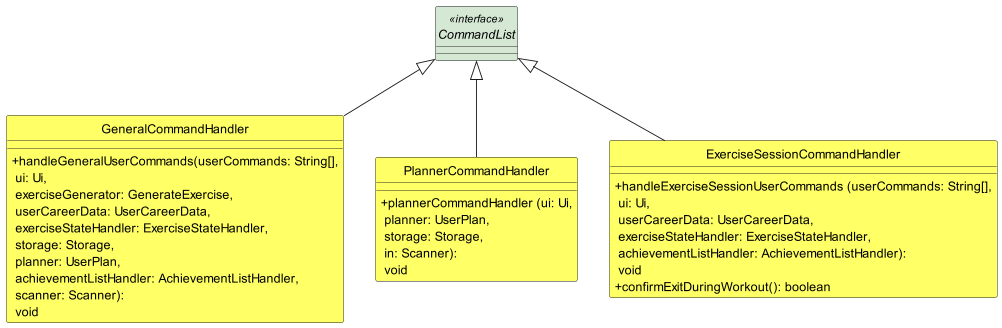

The diagram above was rendered by PlantUML. Its source (embedded in the PNG):
@startuml
skinparam classAttributeIconSize 0
hide circle
!include style.puml

interface CommandList <<interface>> STORAGE_COLOUR

class GeneralCommandHandler LOGIC_COLOUR {

+ handleGeneralUserCommands(userCommands: String[],\n ui: Ui,\n exerciseGenerator: GenerateExercise,\n userCareerData: UserCareerData,\n exerciseStateHandler: ExerciseStateHandler,\n storage: Storage,\n planner: UserPlan,\n achievementListHandler: AchievementListHandler,\n scanner: Scanner):\n void
}

class PlannerCommandHandler LOGIC_COLOUR {
+ plannerCommandHandler (ui: Ui,\n planner: UserPlan,\n storage: Storage,\n in: Scanner):\n void
}

class ExerciseSessionCommandHandler LOGIC_COLOUR {
+ handleExerciseSessionUserCommands (userCommands: String[],\n ui: Ui,\n userCareerData: UserCareerData,\n exerciseStateHandler: ExerciseStateHandler,\n achievementListHandler: AchievementListHandler):\n void
+ confirmExitDuringWorkout(): boolean
}

CommandList <|-- GeneralCommandHandler
CommandList <|-- ExerciseSessionCommandHandler
CommandList <|-- PlannerCommandHandler

@enduml